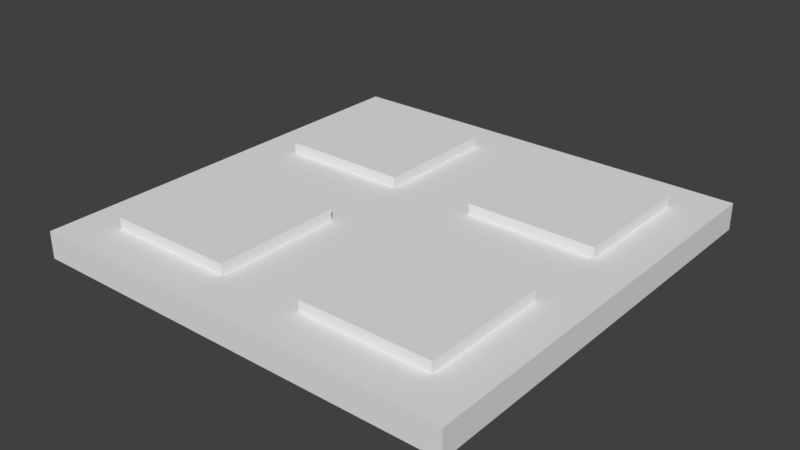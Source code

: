 # Source: SM_Square_Detail_2x2x0.25.blend  (saved by Blender 2.79.0; exported with 4.5.12 LTS)
import bpy
from mathutils import Matrix  # noqa: F401  (used for matrix-valued properties, if any)

bpy.ops.wm.read_factory_settings(use_empty=True)
scene = bpy.context.scene
scene.name = 'Scene'

# ---- collections
col_collection_1 = bpy.data.collections.new('Collection 1'); scene.collection.children.link(col_collection_1)

# ---- world
world_world = bpy.data.worlds.new('World'); scene.world = world_world
world_world.color = (0.05088, 0.05088, 0.05088)
world_world.use_sun_shadow = False
world_world.sun_shadow_jitter_overblur = 0.0
world_world.cycles.sampling_method = 'MANUAL'

# ---- meshes
me_plane = bpy.data.meshes.new('Plane')
me_plane.from_pydata([(0.02192, 0.001661, 0.0), (2.022, 0.001661, 0.0), (0.02192, 2.002, 0.0), (2.022, 2.002, 0.0), (0.2219, 0.2017, 0.125), (1.822, 0.2017, 0.125), (0.2219, 1.802, 0.125), (1.822, 1.802, 0.125), (0.2219, 0.8017, 0.125), (1.222, 0.2017, 0.125), (1.822, 1.202, 0.125), (1.222, 1.802, 0.125), (1.222, 1.202, 0.125), (1.822, 0.8017, 0.125), (2.022, 2.002, 0.125), (0.8219, 1.802, 0.125), (1.222, 0.8017, 0.125), (0.8219, 0.2017, 0.125), (2.022, 0.001661, 0.125), (2.022, 1.002, 0.125), (0.8219, 0.8017, 0.125), (0.2219, 1.202, 0.125), (0.02192, 0.001661, 0.125), (1.022, 0.001661, 0.125), (0.8219, 1.202, 0.125), (1.022, 2.002, 0.125), (0.02192, 2.002, 0.125), (0.02192, 1.002, 0.125), (1.022, 1.002, 0.125), (0.8219, 1.802, 0.125), (0.2219, 1.802, 0.125), (0.2219, 1.202, 0.125), (0.8219, 1.202, 0.125), (1.822, 1.202, 0.175), (1.822, 1.802, 0.175), (1.222, 1.802, 0.175), (1.222, 1.202, 0.175), (0.8219, 1.802, 0.125), (0.2219, 1.802, 0.125), (0.2219, 1.202, 0.125), (0.8219, 1.202, 0.125), (0.8219, 1.802, 0.175), (0.2219, 1.802, 0.175), (0.2219, 1.202, 0.175), (0.8219, 1.202, 0.175), (1.222, 0.2017, 0.175), (1.822, 0.2017, 0.175), (1.822, 0.8017, 0.175), (1.222, 0.8017, 0.175), (0.2219, 0.8017, 0.175), (0.2219, 0.2017, 0.175), (0.8219, 0.2017, 0.175), (0.8219, 0.8017, 0.175)], [], [(0, 2, 3, 1), (10, 7, 34, 33), (1, 3, 14, 19, 18), (2, 0, 22, 27, 26), (3, 2, 26, 25, 14), (0, 1, 18, 23, 22), (21, 24, 32, 31), (17, 20, 52, 51), (13, 16, 48, 47), (7, 10, 19, 14), (11, 7, 14, 25), (12, 11, 25, 28), (10, 12, 28, 19), (5, 9, 23, 18), (13, 5, 18, 19), (9, 16, 28, 23), (16, 13, 19, 28), (4, 8, 27, 22), (17, 4, 22, 23), (20, 17, 23, 28), (8, 20, 28, 27), (6, 15, 25, 26), (21, 6, 26, 27), (15, 24, 28, 25), (24, 21, 27, 28), (30, 31, 39, 38), (6, 21, 31, 30), (24, 15, 29, 32), (15, 6, 30, 29), (36, 33, 34, 35), (12, 10, 33, 36), (7, 11, 35, 34), (11, 12, 36, 35), (39, 40, 44, 43), (32, 29, 37, 40), (29, 30, 38, 37), (31, 32, 40, 39), (43, 44, 41, 42), (38, 39, 43, 42), (40, 37, 41, 44), (37, 38, 42, 41), (45, 46, 47, 48), (5, 13, 47, 46), (16, 9, 45, 48), (9, 5, 46, 45), (50, 51, 52, 49), (8, 4, 50, 49), (20, 8, 49, 52), (4, 17, 51, 50)])
me_plane.use_remesh_preserve_volume = False
me_plane.use_remesh_preserve_attributes = False
me_plane.use_mirror_vertex_groups = False
me_plane.update()

# ---- objects
ob_square_detail_2x2x0_25 = bpy.data.objects.new('Square Detail 2x2x0.25', me_plane)

# ---- transforms, parenting, visibility, modifiers, constraints
ob_square_detail_2x2x0_25.location = (0.0, -2.384e-07, 0.0)
ob_square_detail_2x2x0_25.scale = (2.0, 2.0, 2.0)
ob_square_detail_2x2x0_25.lineart.crease_threshold = 0.0

# ---- collection membership
col_collection_1.objects.link(ob_square_detail_2x2x0_25)

# ---- scene / render settings (as saved in the file)
scene.frame_start = 1; scene.frame_end = 250; scene.frame_set(1)
scene.render.engine = 'BLENDER_EEVEE_NEXT'
scene.render.resolution_percentage = 50
scene.render.dither_intensity = 0.0
scene.cycles.use_denoising = False
scene.cycles.samples = 128
scene.cycles.sampling_pattern = 'TABULATED_SOBOL'
scene.cycles.use_adaptive_sampling = False
scene.cycles.use_light_tree = False
scene.cycles.blur_glossy = 0.0
scene.cycles.sample_clamp_indirect = 0.0
scene.view_settings.view_transform = 'Standard'
bpy.context.view_layer.update()

# ---- added for rendering (the .blend has no active camera and no usable light): camera, sun
cam_auto = bpy.data.cameras.new('AutoCamera')
cam_auto.lens = 50.0
cam_auto.sensor_width = 36.0
cam_auto.clip_end = 1000.0
ob_auto_camera = bpy.data.objects.new('AutoCamera', cam_auto)
scene.collection.objects.link(ob_auto_camera)
ob_auto_camera.location = (7.28771, -4.28932, 4.3701)
ob_auto_camera.rotation_euler = (1.09748, -7.21219e-08, 0.694738)
scene.camera = ob_auto_camera
light_auto_sun = bpy.data.lights.new('AutoSun', 'SUN')
light_auto_sun.energy = 3.0
light_auto_sun.angle = 0.0523599
ob_auto_sun = bpy.data.objects.new('AutoSun', light_auto_sun)
scene.collection.objects.link(ob_auto_sun)
ob_auto_sun.rotation_euler = (0.872665, 0.174533, 0.523599)
bpy.context.view_layer.update()
